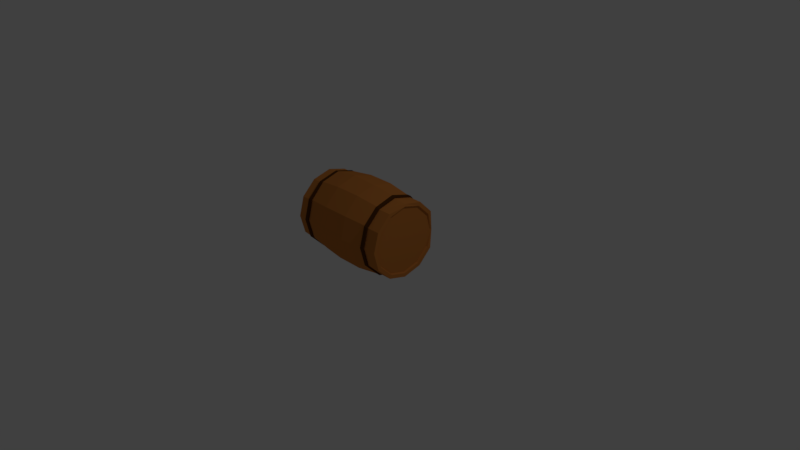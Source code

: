 # Source: galon2.blend  (saved by Blender 2.78.0; exported with 4.5.12 LTS)
import bpy
from mathutils import Matrix  # noqa: F401  (used for matrix-valued properties, if any)

bpy.ops.wm.read_factory_settings(use_empty=True)
scene = bpy.context.scene
scene.name = 'Scene'

# ---- collections
col_collection_1 = bpy.data.collections.new('Collection 1'); scene.collection.children.link(col_collection_1)

# ---- materials (node trees are filled in below, after node groups)
mat_kayu2 = bpy.data.materials.new('kayu2')
mat_kayu2.alpha_threshold = 0.0
mat_kayu2.use_transparent_shadow = False
mat_kayu2.diffuse_color = (0.5926, 0.2077, 0.04331, 1.0)
mat_kayu2.roughness = 0.5
mat_kayu3 = bpy.data.materials.new('kayu3')
mat_kayu3.alpha_threshold = 0.0
mat_kayu3.use_transparent_shadow = False
mat_kayu3.diffuse_color = (0.1046, 0.03689, 0.007499, 1.0)
mat_kayu3.roughness = 0.5

# ---- material node trees

# ---- world
world_world = bpy.data.worlds.new('World'); scene.world = world_world
world_world.color = (0.05088, 0.05088, 0.05088)
world_world.use_sun_shadow = False
world_world.sun_shadow_jitter_overblur = 0.0
world_world.cycles.sampling_method = 'MANUAL'

# ---- cameras
cam_camera = bpy.data.cameras.new('Camera')
cam_camera.clip_end = 100.0
cam_camera.lens = 35.0
cam_camera.sensor_width = 32.0
cam_camera.sensor_height = 18.0
cam_camera.ortho_scale = 7.314
cam_camera.dof.focus_distance = 0.0
cam_camera.dof.aperture_fstop = 128.0

# ---- lights
light_lamp = bpy.data.lights.new('Lamp', 'POINT')
light_lamp.transmission_factor = 0.0
light_lamp.cutoff_distance = 30.0
light_lamp.energy = 100.0
light_lamp.shadow_buffer_clip_start = 1.001
light_lamp.shadow_soft_size = 0.1
light_lamp.shadow_maximum_resolution = 0.006
light_lamp.use_absolute_resolution = True

# ---- meshes
me_circle_001 = bpy.data.meshes.new('Circle.001')
me_circle_001.from_pydata([(0.0, 1.0, 0.0), (-0.5, 0.866, 0.0), (-0.866, 0.5, 0.0), (-1.0, -4.371e-08, 0.0), (-0.866, -0.5, 0.0), (-0.5, -0.866, 0.0), (-1.51e-07, -1.0, 0.0), (0.5, -0.866, 0.0), (0.8617, -0.5065, 0.05371), (1.0, -4.649e-07, 0.0), (0.8526, 0.4159, 0.06063), (0.5, 0.866, 0.0), (0.0, 1.0, 0.2684), (-0.5, 0.866, 0.2684), (-0.866, 0.5, 0.2684), (-1.0, -4.371e-08, 0.2684), (-0.866, -0.5, 0.2684), (-0.5, -0.866, 0.2684), (-1.51e-07, -1.0, 0.2684), (0.5, -0.866, 0.2684), (0.866, -0.5, 0.2684), (1.0, -4.649e-07, 0.2684), (0.866, 0.5, 0.2684), (0.5, 0.866, 0.2684), (0.0, 1.05, 0.3684), (-0.5, 0.9093, 0.3684), (-0.866, 0.525, 0.3684), (-1.0, -3.919e-08, 0.3684), (-0.866, -0.525, 0.3684), (-0.5, -0.9093, 0.3684), (-1.51e-07, -1.05, 0.3684), (0.5, -0.9093, 0.3684), (0.866, -0.525, 0.3684), (1.0, -4.815e-07, 0.3684), (0.866, 0.525, 0.3684), (0.5, 0.9093, 0.3684), (0.0, 1.05, 2.368), (-0.5, 0.9093, 2.368), (-0.866, 0.525, 2.368), (-1.0, -3.919e-08, 2.368), (-0.866, -0.525, 2.368), (-0.5, -0.9093, 2.368), (-1.51e-07, -1.05, 2.368), (0.5, -0.9093, 2.368), (0.866, -0.525, 2.368), (1.0, -4.815e-07, 2.368), (0.866, 0.525, 2.368), (0.5, 0.9093, 2.368), (0.0, 1.0, 2.468), (-0.5, 0.866, 2.468), (-0.866, 0.5, 2.468), (-1.0, -4.371e-08, 2.468), (-0.866, -0.5, 2.468), (-0.5, -0.866, 2.468), (-1.51e-07, -1.0, 2.468), (0.5, -0.866, 2.468), (0.866, -0.5, 2.468), (1.0, -4.649e-07, 2.468), (0.866, 0.5, 2.468), (0.5, 0.866, 2.468), (0.01664, 0.9566, 2.805), (-0.5, 0.866, 2.822), (-0.866, 0.5, 2.822), (-1.0, -4.371e-08, 2.822), (-0.866, -0.5, 2.822), (-0.5, -0.866, 2.822), (-1.51e-07, -1.0, 2.822), (0.5, -0.866, 2.822), (0.866, -0.5, 2.822), (0.9797, -0.05768, 2.741), (0.866, 0.5, 2.822), (0.5, 0.866, 2.822), (9.934e-10, 0.9, 2.822), (-0.45, 0.7794, 2.822), (-0.7794, 0.45, 2.822), (-0.9, -5.325e-08, 2.822), (-0.7794, -0.45, 2.822), (-0.45, -0.7794, 2.822), (-1.349e-07, -0.9, 2.822), (0.45, -0.7794, 2.822), (0.7794, -0.45, 2.822), (0.9137, -3.879e-07, 2.802), (0.7794, 0.45, 2.822), (0.45, 0.7794, 2.822), (-0.45, 0.7794, 0.0), (9.934e-10, 0.9, 0.0), (-0.7794, 0.45, 0.0), (-0.9, -5.325e-08, 0.0), (-0.7794, -0.45, 0.0), (-0.45, -0.7794, 0.0), (-1.349e-07, -0.9, 0.0), (0.45, -0.7794, 0.0), (0.7794, -0.45, 0.0), (0.9, -4.323e-07, 0.0), (0.781, 0.3862, 0.01804), (0.45, 0.7794, 0.0), (-0.4365, 0.756, 2.78), (2.156e-09, 0.873, 2.78), (-0.756, 0.4365, 2.78), (-0.873, -5.575e-08, 2.78), (-0.756, -0.4365, 2.78), (-0.4365, -0.756, 2.78), (-1.297e-07, -0.873, 2.78), (0.4365, -0.756, 2.78), (0.756, -0.4365, 2.78), (0.873, -4.235e-07, 2.78), (0.756, 0.4365, 2.78), (0.4365, 0.756, 2.78), (-0.4365, 0.756, 0.04233), (2.156e-09, 0.873, 0.04233), (-0.756, 0.4365, 0.04233), (-0.873, -5.575e-08, 0.04233), (-0.756, -0.4365, 0.04233), (-0.4365, -0.756, 0.04233), (-1.297e-07, -0.873, 0.04233), (0.4365, -0.756, 0.04233), (0.756, -0.4365, 0.04233), (0.873, -4.235e-07, 0.04233), (0.756, 0.4365, 0.04233), (0.4365, 0.756, 0.04233), (-0.52, 0.9007, 2.366), (-1.987e-10, 1.04, 2.366), (-0.9007, 0.52, 2.366), (-1.04, -4.01e-08, 2.366), (-0.9007, -0.52, 2.366), (-0.52, -0.9007, 2.366), (-1.572e-07, -1.04, 2.366), (0.52, -0.9007, 2.366), (0.9007, -0.52, 2.366), (1.04, -4.781e-07, 2.366), (0.9007, 0.52, 2.366), (0.52, 0.9007, 2.366), (-0.52, 0.9007, 2.47), (-1.987e-10, 1.04, 2.47), (-0.9007, 0.52, 2.47), (-1.04, -4.01e-08, 2.47), (-0.9007, -0.52, 2.47), (-0.52, -0.9007, 2.47), (-1.572e-07, -1.04, 2.47), (0.52, -0.9007, 2.47), (0.9007, -0.52, 2.47), (1.04, -4.781e-07, 2.47), (0.8936, 0.448, 2.458), (0.52, 0.9007, 2.47), (-0.52, 0.9007, 0.2664), (-1.987e-10, 1.04, 0.2664), (-0.9007, 0.52, 0.2664), (-1.04, -4.01e-08, 0.2664), (-0.9007, -0.52, 0.2664), (-0.52, -0.9007, 0.2664), (-1.572e-07, -1.04, 0.2664), (0.52, -0.9007, 0.2664), (0.9007, -0.52, 0.2664), (1.04, -4.781e-07, 0.2664), (0.9084, 0.52, 0.3044), (0.52, 0.9007, 0.2664), (-0.52, 0.9007, 0.3704), (-1.987e-10, 1.04, 0.3704), (-0.9007, 0.52, 0.3704), (-1.04, -4.01e-08, 0.3704), (-0.9007, -0.52, 0.3704), (-0.52, -0.9007, 0.3704), (-1.572e-07, -1.04, 0.3704), (0.52, -0.9007, 0.3704), (0.9007, -0.52, 0.3704), (1.04, -4.781e-07, 0.3704), (0.9007, 0.52, 0.3704), (0.52, 0.9007, 0.3704), (-1.736e-09, 1.142, 1.006), (-0.004033, 1.109, 1.736), (-0.5437, 0.9888, 1.731), (-0.5437, 0.9888, 1.006), (0.5437, -0.9888, 1.006), (0.5437, -0.9888, 1.731), (0.9417, -0.5709, 1.731), (0.9417, -0.5709, 1.006), (-0.9417, -0.5709, 1.006), (-0.9417, -0.5709, 1.731), (-0.5437, -0.9888, 1.731), (-0.5437, -0.9888, 1.006), (0.5437, 0.9888, 1.006), (0.5437, 0.9888, 1.731), (-0.9417, 0.5709, 1.731), (-0.9417, 0.5709, 1.006), (1.087, -5.096e-07, 1.731), (1.087, -5.096e-07, 1.006), (-1.659e-07, -1.142, 1.731), (-1.659e-07, -1.142, 1.006), (-1.087, -2.873e-08, 1.731), (-1.087, -2.873e-08, 1.006), (0.9417, 0.5709, 1.731), (0.9417, 0.5709, 1.006), (1.01, 0.2598, 1.392), (1.01, 0.2598, 1.057), (0.9425, 0.5239, 1.392), (0.9425, 0.5239, 1.057), (0.971, 0.198, 1.443), (0.971, 0.198, 0.9873), (0.8795, 0.5564, 1.443), (0.8795, 0.5564, 0.9873)], [], [(3, 2, 14, 15), (10, 9, 21, 22), (7, 6, 18, 19), (4, 3, 15, 16), (11, 10, 22, 23), (1, 0, 12, 13), (8, 7, 19, 20), (5, 4, 16, 17), (0, 11, 23, 12), (2, 1, 13, 14), (9, 8, 20, 21), (6, 5, 17, 18), (2, 3, 87, 86), (24, 25, 156, 157), (22, 21, 153, 154), (31, 32, 164, 163), (14, 13, 144, 146), (21, 20, 152, 153), (30, 31, 163, 162), (13, 12, 145, 144), (20, 19, 151, 152), (29, 30, 162, 161), (19, 18, 150, 151), (28, 29, 161, 160), (35, 24, 157, 167), (170, 169, 36, 37), (174, 173, 43, 44), (178, 177, 40, 41), (169, 181, 47, 36), (182, 170, 37, 38), (184, 174, 44, 45), (186, 178, 41, 42), (188, 182, 38, 39), (190, 184, 45, 46), (173, 186, 42, 43), (177, 188, 39, 40), (181, 190, 46, 47), (58, 59, 143, 142), (41, 40, 124, 125), (50, 51, 135, 134), (36, 47, 131, 121), (57, 58, 142, 141), (40, 39, 123, 124), (49, 50, 134, 132), (47, 46, 130, 131), (56, 57, 141, 140), (39, 38, 122, 123), (48, 49, 132, 133), (46, 45, 129, 130), (52, 51, 63, 64), (59, 58, 70, 71), (49, 48, 60, 61), (56, 55, 67, 68), (53, 52, 64, 65), (48, 59, 71, 60), (50, 49, 61, 62), (57, 56, 68, 69), (54, 53, 65, 66), (51, 50, 62, 63), (58, 57, 69, 70), (55, 54, 66, 67), (64, 63, 75, 76), (86, 87, 111, 110), (71, 70, 82, 83), (61, 60, 72, 73), (68, 67, 79, 80), (65, 64, 76, 77), (60, 71, 83, 72), (62, 61, 73, 74), (69, 68, 80, 81), (66, 65, 77, 78), (63, 62, 74, 75), (70, 69, 81, 82), (67, 66, 78, 79), (72, 83, 107, 97), (9, 10, 94, 93), (6, 7, 91, 90), (3, 4, 88, 87), (10, 11, 95, 94), (0, 1, 84, 85), (7, 8, 92, 91), (4, 5, 89, 88), (11, 0, 85, 95), (1, 2, 86, 84), (8, 9, 93, 92), (5, 6, 90, 89), (96, 97, 107, 106, 105, 104, 103, 102, 101, 100, 99, 98), (108, 110, 111, 112, 113, 114, 115, 116, 117, 118, 119, 109), (77, 76, 100, 101), (94, 95, 119, 118), (87, 88, 112, 111), (78, 77, 101, 102), (95, 85, 109, 119), (88, 89, 113, 112), (79, 78, 102, 103), (89, 90, 114, 113), (80, 79, 103, 104), (73, 72, 97, 96), (90, 91, 115, 114), (81, 80, 104, 105), (74, 73, 96, 98), (91, 92, 116, 115), (82, 81, 105, 106), (85, 84, 108, 109), (75, 74, 98, 99), (92, 93, 117, 116), (83, 82, 106, 107), (84, 86, 110, 108), (76, 75, 99, 100), (93, 94, 118, 117), (131, 130, 142, 143), (120, 121, 133, 132), (128, 127, 139, 140), (125, 124, 136, 137), (121, 131, 143, 133), (122, 120, 132, 134), (129, 128, 140, 141), (126, 125, 137, 138), (123, 122, 134, 135), (130, 129, 141, 142), (127, 126, 138, 139), (124, 123, 135, 136), (51, 52, 136, 135), (42, 41, 125, 126), (59, 48, 133, 143), (52, 53, 137, 136), (43, 42, 126, 127), (53, 54, 138, 137), (44, 43, 127, 128), (37, 36, 121, 120), (54, 55, 139, 138), (45, 44, 128, 129), (38, 37, 120, 122), (55, 56, 140, 139), (152, 151, 163, 164), (149, 148, 160, 161), (145, 155, 167, 157), (146, 144, 156, 158), (153, 152, 164, 165), (150, 149, 161, 162), (147, 146, 158, 159), (154, 153, 165, 166), (151, 150, 162, 163), (148, 147, 159, 160), (155, 154, 166, 167), (144, 145, 157, 156), (15, 14, 146, 147), (32, 33, 165, 164), (23, 22, 154, 155), (25, 26, 158, 156), (16, 15, 147, 148), (33, 34, 166, 165), (12, 23, 155, 145), (26, 27, 159, 158), (17, 16, 148, 149), (34, 35, 167, 166), (27, 28, 160, 159), (18, 17, 149, 150), (35, 34, 191, 180), (180, 191, 190, 181), (28, 27, 189, 176), (176, 189, 188, 177), (31, 30, 187, 172), (172, 187, 186, 173), (34, 33, 185, 191), (184, 190, 194, 192), (27, 26, 183, 189), (189, 183, 182, 188), (30, 29, 179, 187), (187, 179, 178, 186), (33, 32, 175, 185), (185, 175, 174, 184), (26, 25, 171, 183), (183, 171, 170, 182), (24, 35, 180, 168), (168, 180, 181, 169), (29, 28, 176, 179), (179, 176, 177, 178), (32, 31, 172, 175), (175, 172, 173, 174), (25, 24, 168, 171), (171, 168, 169, 170), (192, 194, 198, 196), (190, 191, 195, 194), (191, 185, 193, 195), (185, 184, 192, 193), (194, 195, 199, 198), (195, 193, 197, 199), (193, 192, 196, 197)])
me_circle_001.polygons.foreach_set('material_index', [0, 0, 0, 0, 0, 0, 0, 0, 0, 0, 0, 0, 0, 1, 1, 1, 1, 1, 1, 1, 1, 1, 1, 1, 1, 0, 0, 0, 0, 0, 0, 0, 0, 0, 0, 0, 0, 1, 1, 1, 1, 1, 1, 1, 1, 1, 1, 1, 1, 0, 0, 0, 0, 0, 0, 0, 0, 0, 0, 0, 0, 0, 0, 0, 0, 0, 0, 0, 0, 0, 0, 0, 0, 0, 0, 0, 0, 0, 0, 0, 0, 0, 0, 0, 0, 0, 0, 0, 0, 0, 0, 0, 0, 0, 0, 0, 0, 0, 0, 0, 0, 0, 0, 0, 0, 0, 0, 0, 0, 0, 1, 1, 1, 1, 1, 1, 1, 1, 1, 1, 1, 1, 1, 1, 1, 1, 1, 1, 1, 1, 1, 1, 1, 1, 1, 1, 1, 1, 1, 1, 1, 1, 1, 1, 1, 1, 1, 1, 1, 1, 1, 1, 1, 1, 1, 1, 1, 1, 0, 0, 0, 0, 0, 0, 0, 0, 0, 0, 0, 0, 0, 0, 0, 0, 0, 0, 0, 0, 0, 0, 0, 0, 0, 0, 0, 0, 0, 0, 0])
me_circle_001.materials.append(mat_kayu2)
me_circle_001.materials.append(mat_kayu3)
me_circle_001.use_remesh_preserve_volume = False
me_circle_001.use_remesh_preserve_attributes = False
me_circle_001.use_mirror_vertex_groups = False
me_circle_001.update()

# ---- objects
ob_lamp = bpy.data.objects.new('Lamp', light_lamp)
ob_camera = bpy.data.objects.new('Camera', cam_camera)
ob_circle_001 = bpy.data.objects.new('Circle.001', me_circle_001)

# ---- transforms, parenting, visibility, modifiers, constraints
ob_lamp.location = (4.076, 1.005, 5.904)
ob_lamp.rotation_euler = (0.6503, 0.05522, 1.866)
ob_lamp.lock_rotations_4d = False
ob_lamp.empty_display_type = 'ARROWS'
ob_lamp.color = (0.0, 0.0, 0.0, 0.0)
ob_lamp.lineart.crease_threshold = 0.0
ob_camera.location = (7.481, -6.508, 5.344)
ob_camera.rotation_euler = (1.109, 0.0, 0.8149)
ob_camera.lock_rotations_4d = False
ob_camera.empty_display_type = 'ARROWS'
ob_camera.color = (0.0, 0.0, 0.0, 0.0)
ob_camera.display_type = 'WIRE'
ob_camera.lineart.crease_threshold = 0.0
ob_circle_001.location = (-0.6815, -0.0596, 0.4892)
ob_circle_001.rotation_euler = (1.571, -0.0, 1.571)
ob_circle_001.scale = (0.5, 0.5, 0.5)
ob_circle_001.lineart.crease_threshold = 0.0

# ---- collection membership
col_collection_1.objects.link(ob_lamp)
col_collection_1.objects.link(ob_camera)
col_collection_1.objects.link(ob_circle_001)

# ---- scene / render settings (as saved in the file)
scene.camera = ob_camera
scene.frame_start = 1; scene.frame_end = 250; scene.frame_set(1)
scene.render.engine = 'BLENDER_EEVEE_NEXT'
scene.render.resolution_percentage = 50
scene.render.dither_intensity = 0.0
scene.cycles.use_denoising = False
scene.cycles.samples = 128
scene.cycles.sampling_pattern = 'TABULATED_SOBOL'
scene.cycles.light_sampling_threshold = 0.0
scene.cycles.use_adaptive_sampling = False
scene.cycles.use_light_tree = False
scene.cycles.blur_glossy = 0.0
scene.cycles.sample_clamp_indirect = 0.0
scene.view_settings.view_transform = 'Standard'
bpy.context.view_layer.update()
